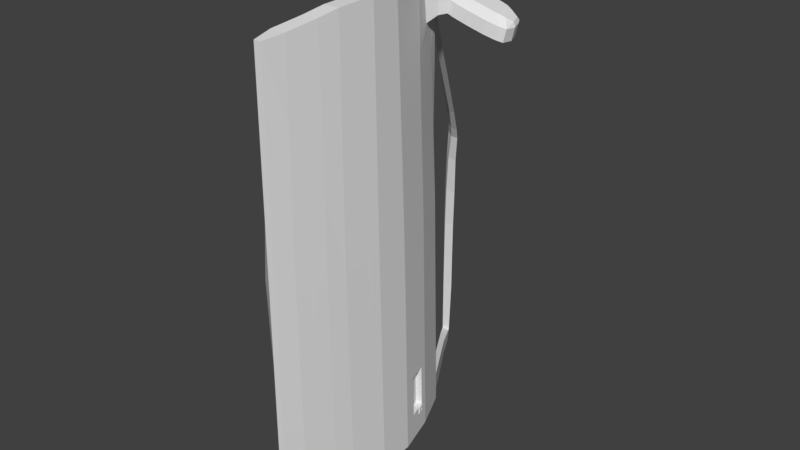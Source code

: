 # Source: ZXR_driver_door.blend  (saved by Blender 2.78.0; exported with 4.5.12 LTS)
import bpy
from mathutils import Matrix  # noqa: F401  (used for matrix-valued properties, if any)

bpy.ops.wm.read_factory_settings(use_empty=True)
scene = bpy.context.scene
scene.name = 'Scene'

# ---- collections
col_collection_1 = bpy.data.collections.new('Collection 1'); scene.collection.children.link(col_collection_1)

# ---- world
world_world = bpy.data.worlds.new('World'); scene.world = world_world
world_world.color = (0.05088, 0.05088, 0.05088)
world_world.use_sun_shadow = False
world_world.sun_shadow_jitter_overblur = 0.0
world_world.cycles.sampling_method = 'MANUAL'

# ---- meshes
me_cube_052 = bpy.data.meshes.new('Cube.052')
me_cube_052.from_pydata([(-1.035, 2.002, -2.003), (-0.3336, 0.8652, -0.4253), (-0.9054, 1.971, -2.035), (-0.9617, 2.028, -2.299), (-0.9913, 2.063, -2.668), (-1.006, 2.072, -3.039), (-1.001, 2.062, -3.406), (-0.9833, 2.011, -4.247), (-0.2767, 0.7108, -0.05021), (-0.2767, 0.8286, -2.035), (-0.2767, 0.8906, -4.036), (-0.1064, -1.236, -2.071), (-0.1064, -1.236, -3.844), (-0.1064, -1.236, -0.1288), (-0.1287, 0.4064, -0.01542), (0.0, 0.0, 0.0), (0.02429, -0.2803, -0.009642), (0.0005724, -0.6071, -0.02765), (-0.06874, -1.05, -0.107), (-0.1143, 0.4707, -2.041), (-0.002063, 0.08724, -2.047), (0.02429, -0.245, -2.053), (0.0005727, -0.6029, -2.059), (-0.06874, -1.066, -2.067), (-0.1143, 0.526, -4.032), (-0.002485, 0.1408, -4.034), (0.02429, -0.2036, -4.006), (0.0005727, -0.5684, -3.976), (-0.06874, -1.049, -3.896), (-0.3336, 0.8776, -2.03), (-0.3336, 0.9396, -4.013), (-0.1064, -1.236, -2.662), (-0.1064, -1.236, -3.253), (-0.1143, 0.4892, -2.704), (-0.1143, 0.5076, -3.368), (-0.002468, 0.1084, -2.709), (-0.002479, 0.1246, -3.372), (0.02429, -0.2312, -2.704), (0.02429, -0.2174, -3.355), (0.0005727, -0.5914, -2.698), (0.0005727, -0.5799, -3.337), (-0.06874, -1.06, -2.677), (-0.06874, -1.055, -3.286), (-0.3336, 0.8983, -2.691), (-0.3336, 0.9189, -3.352), (-0.2767, 0.8493, -2.702), (-0.2767, 0.87, -3.369), (-0.2767, 0.75, -0.7116), (-0.2767, 0.7893, -1.373), (-0.1064, -1.236, -0.7761), (-0.1064, -1.236, -1.423), (-0.1143, 0.4082, -0.6882), (-0.1143, 0.4395, -1.364), (-0.0008225, 0.0302, -0.6822), (-0.001644, 0.06096, -1.365), (0.02429, -0.2685, -0.6906), (0.02429, -0.2568, -1.372), (0.0005724, -0.6057, -0.7046), (0.0005727, -0.6043, -1.382), (-0.06874, -1.055, -0.7603), (-0.06874, -1.061, -1.414), (-0.3336, 0.8693, -0.9603), (-0.3336, 0.8735, -1.495), (-0.9898, 2.046, -3.741), (-0.6252, 1.445, -1.245), (-0.6708, 1.475, -4.13), (-0.786, 1.753, -1.679), (-0.8395, 1.743, -4.189), (-0.5022, 1.208, -4.072), (-0.4794, 1.155, -0.8351), (-0.0258, -0.7915, -0.06396), (-0.02245, -0.7818, -2.062), (-0.02245, -0.751, -3.952), (-0.02245, -0.7613, -3.322), (-0.02245, -0.7715, -2.692), (-0.02245, -0.7783, -1.395), (-0.02245, -0.7748, -0.7276), (-0.8659, 1.906, -1.916), (-0.9114, 1.877, -4.218), (-0.9844, 1.998, -4.368), (-0.2767, 0.8906, -4.175), (-0.1064, -1.236, -3.927), (-0.1143, 0.5264, -4.162), (-0.002661, 0.1438, -4.159), (0.02429, -0.2023, -4.131), (0.0005727, -0.5669, -4.087), (-0.06874, -1.048, -3.98), (-0.3362, 0.944, -4.189), (-0.6633, 1.467, -4.282), (-0.8305, 1.732, -4.324), (-0.497, 1.204, -4.237), (-0.02245, -0.7495, -4.05), (-0.9081, 1.865, -4.347), (-0.3652, 0.8663, -0.2779), (-0.982, 2.013, -2.001), (-1.047, 2.077, -2.299), (-1.086, 2.113, -2.668), (-1.095, 2.121, -3.039), (-1.081, 2.106, -3.406), (-1.007, 2.026, -4.247), (-1.062, 2.085, -3.741), (-0.6682, 1.454, -1.139), (-0.8309, 1.759, -1.594), (-0.5103, 1.159, -0.6977), (-0.9383, 1.954, -1.899), (-0.9311, 1.906, -1.916), (-0.9765, 1.971, -2.035), (-1.049, 2.028, -2.299), (-1.093, 2.063, -2.668), (-1.107, 2.072, -3.039), (-1.102, 2.062, -3.406), (-1.091, 2.046, -3.741), (-1.063, 2.011, -4.247), (-0.4266, 0.8663, -0.2779), (-0.3949, 0.8652, -0.4253), (-0.5584, 0.8129, -1.373), (-0.5959, 0.8286, -2.035), (-0.1678, -1.236, -1.423), (-0.1678, -1.236, -2.071), (-0.1678, -1.236, -3.253), (-0.1678, -1.236, -3.844), (-0.2052, -1.05, -0.107), (-0.1678, -1.236, -0.1288), (-0.3879, -1.066, -2.067), (-0.2922, -1.049, -3.896), (-0.4132, 0.7108, -0.05021), (-0.2652, 0.4064, -0.01542), (-0.1365, 0.0, 0.0), (-0.1122, -0.2803, -0.009642), (-0.1359, -0.6071, -0.02765), (-0.1623, -0.7915, -0.06396), (-0.5836, 0.4707, -2.041), (-0.5151, 0.2299, -2.047), (-0.397, -0.2505, -2.055), (-0.3265, -0.6029, -2.059), (-0.3416, -0.7818, -2.062), (-0.4586, 0.8906, -4.012), (-0.3378, 0.526, -4.032), (-0.2259, 0.1408, -4.034), (-0.1992, -0.2036, -4.006), (-0.2229, -0.5684, -3.976), (-0.2459, -0.751, -3.952), (-0.5157, 0.5076, -3.368), (-0.3682, 0.2744, -3.666), (-0.2905, -0.152, -3.64), (-0.2586, -0.5799, -3.337), (-0.32, -1.055, -3.286), (-0.5461, 0.4395, -1.364), (-0.4772, 0.2036, -1.365), (-0.3595, -0.258, -1.376), (-0.289, -0.6043, -1.382), (-0.3504, -1.061, -1.414), (-0.3949, 0.8735, -1.495), (-0.3949, 0.8776, -2.03), (-0.3949, 0.9189, -3.352), (-0.3949, 0.9396, -4.013), (-0.528, 0.87, -3.369), (-0.1678, -1.236, -2.662), (-0.5652, 0.4892, -2.704), (-0.4971, 0.2511, -2.709), (-0.3786, -0.2377, -2.701), (-0.3081, -0.5914, -2.698), (-0.3695, -1.06, -2.677), (-0.3949, 0.8983, -2.691), (-0.5775, 0.8493, -2.702), (-0.2737, -0.7613, -3.322), (-0.3232, -0.7715, -2.692), (-0.5001, 0.7654, -0.7116), (-0.1678, -1.236, -0.7761), (-0.4879, 0.4082, -0.6882), (-0.3418, 0.1632, -0.464), (-0.2546, -0.2246, -0.4768), (-0.2307, -0.6057, -0.7046), (-0.2922, -1.055, -0.7603), (-0.3949, 0.8693, -0.9603), (-0.3041, -0.7783, -1.395), (-0.2459, -0.7748, -0.7276), (-1.118, 2.079, -3.741), (-0.5636, 1.208, -4.072), (-0.5408, 1.155, -0.8351), (-0.6866, 1.445, -1.245), (-0.9009, 1.743, -4.189), (-0.7322, 1.475, -4.13), (-0.7296, 1.454, -1.139), (-0.8412, 1.753, -1.679), (-0.9846, 1.877, -4.218), (-0.8923, 1.759, -1.594), (-0.5717, 1.159, -0.6977), (-0.9997, 1.954, -1.899), (-1.046, 1.998, -4.368), (-0.3381, 0.8906, -4.175), (-0.1678, -1.236, -3.927), (-0.1757, 0.5264, -4.162), (-0.06405, 0.1438, -4.159), (-0.0371, -0.2023, -4.131), (-0.06082, -0.5669, -4.087), (-0.1301, -1.048, -3.98), (-0.3976, 0.944, -4.189), (-0.7247, 1.467, -4.282), (-0.8919, 1.732, -4.324), (-0.5584, 1.204, -4.237), (-0.08384, -0.7495, -4.05), (-0.9694, 1.865, -4.347), (-1.097, 2.065, -2.299), (-1.134, 2.101, -2.668), (-1.145, 2.109, -3.039), (-1.136, 2.099, -3.406), (-1.068, 2.026, -4.247), (-0.7859, 0.2062, -2.047), (-0.6942, -0.1024, -2.053), (-0.748, 0.1809, -1.365), (-0.6568, -0.1141, -1.372), (-0.7679, 0.2268, -2.709), (-0.7184, 0.2429, -3.37), (-0.6758, -0.08856, -2.704), (-0.6264, -0.07477, -3.355), (-0.5441, 0.1515, -0.7384), (-0.4536, -0.1259, -0.7462), (-0.5568, 0.4035, -1.872), (-0.5228, 0.2839, -1.875), (-0.5382, 0.388, -1.536), (-0.504, 0.2709, -1.536), (-0.5186, 0.4145, -1.874), (-0.4846, 0.2949, -1.877), (-0.5, 0.399, -1.538), (-0.4658, 0.2819, -1.538), (-0.5246, 0.2042, -1.414), (-0.5509, 0.2224, -1.998), (-0.7384, 0.2059, -1.998), (-0.7122, 0.1885, -1.414), (-0.5424, 0.2165, -1.777), (-0.6447, 0.2142, -1.998), (-0.73, 0.2003, -1.778), (-0.6184, 0.1963, -1.414), (-0.6362, 0.2084, -1.777), (-0.5499, 0.2217, -1.975), (-0.5743, 0.2203, -1.998), (-0.7374, 0.2053, -1.976), (-0.6888, 0.1904, -1.414), (-0.5338, 0.2105, -1.609), (-0.715, 0.208, -1.998), (-0.7213, 0.1945, -1.61), (-0.5481, 0.2022, -1.414), (-0.7065, 0.2023, -1.777), (-0.5659, 0.2145, -1.777), (-0.6276, 0.2025, -1.61), (-0.6436, 0.2135, -1.975), (-0.5733, 0.2196, -1.975), (-0.5572, 0.2085, -1.61), (-0.6979, 0.1965, -1.61), (-0.714, 0.2073, -1.976), (-0.5659, 0.1487, -1.777), (-0.6362, 0.1426, -1.777), (-0.6436, 0.1476, -1.975), (-0.7065, 0.1365, -1.777), (-0.5733, 0.1538, -1.975), (-0.714, 0.1415, -1.976), (-0.638, 0.1924, -1.46), (-0.6735, 0.1868, -1.46), (-0.643, 0.1953, -1.563), (-0.6785, 0.1896, -1.563), (-0.2767, 0.7175, -0.1632), (-0.1919, 0.5472, -0.1542), (-0.2767, 0.7359, -0.473), (-0.2065, 0.5953, -0.4538), (-0.07837, 0.8847, -0.277), (-0.07837, 0.7285, -0.277), (-0.1063, 0.8847, -0.3876), (-0.1063, 0.7285, -0.3876), (-0.01625, 0.9945, -0.2927), (-0.01625, 0.7176, -0.2927), (-0.04414, 0.9945, -0.4032), (-0.04414, 0.7176, -0.4032), (0.3387, 0.9964, -0.3804), (0.3821, 0.7176, -0.3931), (0.3108, 0.9964, -0.491), (0.3543, 0.7176, -0.5037), (0.4279, 0.9171, -0.4029), (0.4578, 0.8275, -0.4116), (0.4, 0.9171, -0.5135), (0.4299, 0.8275, -0.5222), (-0.01329, 0.9636, -0.4064), (-0.01329, 0.7498, -0.4064), (0.2873, 0.9654, -0.4842), (0.3275, 0.7498, -0.496), (0.3633, 0.9059, -0.5057), (0.3909, 0.8353, -0.5138), (-0.02152, 0.9082, -0.2508), (-0.02152, 0.7902, -0.2508), (0.06573, 0.948, -0.2414), (0.06573, 0.7641, -0.2414), (0.2991, 0.9499, -0.2984), (0.3425, 0.7641, -0.3112), (0.4107, 0.9218, -0.3612), (0.4406, 0.8288, -0.37), (-0.1889, 0.7995, -0.4087), (-0.1608, 0.681, -0.401), (-0.1777, 0.7922, -0.2408), (-0.1439, 0.6617, -0.2372), (-0.2131, 0.8516, -0.2866), (-0.1607, 0.7298, -0.2282), (-0.2116, 0.8512, -0.3897), (0.4139, 0.739, -0.5188), (0.4418, 0.739, -0.4082), (0.3983, 0.9684, -0.3954), (0.3704, 0.9684, -0.506), (0.3783, 0.7667, -0.5104), (0.3381, 0.9459, -0.4986), (0.4016, 0.7818, -0.3373), (0.3582, 0.9318, -0.3245), (0.03522, 1.024, -0.4215), (0.08221, 0.7087, -0.4351), (0.07623, 1.025, -0.3142), (0.1225, 0.7084, -0.3277), (0.048, 0.986, -0.4213), (0.08818, 0.7468, -0.4331), (0.1047, 0.9664, -0.2494), (0.1482, 0.7667, -0.2622), (0.2002, 1.017, -0.4631), (0.2281, 1.017, -0.3525), (0.1933, 0.9807, -0.4595), (0.2441, 0.9608, -0.2846), (0.2462, 0.7069, -0.4765), (0.2741, 0.7069, -0.3659), (0.2363, 0.7436, -0.472), (0.2885, 0.7629, -0.2976), (-0.003015, 0.9595, -0.4012), (-0.003015, 0.7545, -0.4012), (0.2853, 0.9612, -0.4758), (0.3238, 0.7545, -0.4871), (0.1951, 0.9759, -0.4521), (0.0943, 0.7517, -0.4268), (0.3581, 0.9042, -0.4965), (0.3846, 0.8365, -0.5042), (0.3725, 0.7707, -0.5009), (0.334, 0.9426, -0.4896), (0.05576, 0.981, -0.4155), (0.2363, 0.7486, -0.4641), (-0.09185, 0.4453, -3.899), (-0.04049, 0.2684, -3.9), (-0.09185, 0.4343, -3.502), (-0.04048, 0.2584, -3.504), (-0.1436, 0.4302, -3.9), (-0.0922, 0.2534, -3.9), (-0.1436, 0.4192, -3.503), (-0.0922, 0.2434, -3.504), (-0.09148, 0.4457, -3.966), (-0.0406, 0.2704, -3.967), (-0.07217, 0.3775, -3.899), (-0.07199, 0.3785, -3.966), (-0.08211, 0.4432, -3.904), (-0.0818, 0.4436, -3.961), (-0.06506, 0.3845, -3.904), (-0.0649, 0.3854, -3.962), (-0.07749, 0.4276, -3.919), (-0.07735, 0.4277, -3.946), (-0.0696, 0.4004, -3.919), (-0.06952, 0.4008, -3.946), (-0.07889, 0.4327, -3.933), (-0.07356, 0.4139, -3.914), (-0.07341, 0.4143, -3.951), (-0.06809, 0.3955, -3.933), (-0.08074, 0.4301, -3.933), (-0.07936, 0.4256, -3.945), (-0.07597, 0.4132, -3.916), (-0.07241, 0.4011, -3.921), (-0.07584, 0.4136, -3.949), (-0.07235, 0.4014, -3.945), (-0.07106, 0.3967, -3.933), (-0.07949, 0.4255, -3.921), (-0.0759, 0.4134, -3.933), (-0.6468, 0.1975, -1.584), (-0.6825, 0.1933, -1.583), (-0.6524, 0.1998, -1.687), (-0.6881, 0.1954, -1.687), (-0.6514, 0.22, -1.673), (-0.6461, 0.2165, -1.6), (-0.6818, 0.2122, -1.599), (-0.6871, 0.2156, -1.673), (-0.5515, 0.1978, -1.46), (-0.6229, 0.1935, -1.46), (-0.5604, 0.2, -1.563), (-0.6318, 0.1957, -1.563), (-0.5611, 0.2202, -1.549), (-0.5539, 0.2168, -1.476), (-0.6252, 0.2125, -1.475), (-0.6325, 0.2159, -1.549), (-0.638, 0.1921, -1.46), (-0.6736, 0.1878, -1.46), (-0.6436, 0.1943, -1.563), (-0.6793, 0.19, -1.563), (-0.6425, 0.2145, -1.549), (-0.6373, 0.2111, -1.476), (-0.673, 0.2068, -1.475), (-0.6782, 0.2102, -1.549)], [], [(103, 93, 1, 69), (95, 94, 2, 3), (96, 95, 3, 4), (97, 96, 4, 5), (98, 97, 5, 6), (100, 98, 6, 63), (59, 18, 13, 49), (41, 23, 11, 31), (86, 28, 12, 81), (80, 10, 24, 82), (82, 24, 25, 83), (83, 25, 26, 84), (84, 26, 27, 85), (91, 72, 28, 86), (33, 19, 20, 35), (35, 20, 21, 37), (37, 21, 22, 39), (74, 71, 23, 41), (14, 51, 264, 262), (51, 14, 15, 53), (53, 15, 16, 55), (55, 16, 17, 57), (76, 70, 18, 59), (45, 43, 29, 9), (80, 87, 30, 10), (45, 9, 19, 33), (10, 46, 34, 24), (46, 45, 33, 34), (10, 30, 44, 46), (46, 44, 43, 45), (72, 73, 42, 28), (73, 74, 41, 42), (26, 38, 40, 27), (38, 37, 39, 40), (25, 36, 38, 26), (36, 35, 37, 38), (24, 34, 340, 338, 346), (34, 33, 35, 36), (28, 42, 32, 12), (42, 41, 31, 32), (9, 29, 62, 48), (48, 62, 61, 47), (71, 75, 60, 23), (75, 76, 59, 60), (21, 56, 58, 22), (56, 55, 57, 58), (20, 54, 56, 21), (54, 53, 55, 56), (19, 52, 54, 20), (52, 51, 53, 54), (9, 48, 52, 19), (48, 47, 51, 52), (23, 60, 50, 11), (60, 59, 49, 50), (99, 100, 63, 7), (90, 68, 30, 87), (89, 67, 65, 88), (102, 101, 64, 66), (104, 102, 66, 77), (92, 78, 67, 89), (88, 65, 68, 90), (101, 103, 69, 64), (58, 57, 76, 75), (22, 58, 75, 71), (40, 39, 74, 73), (27, 40, 73, 72), (57, 17, 70, 76), (39, 22, 71, 74), (85, 27, 72, 91), (79, 7, 78, 92), (94, 104, 77, 2), (301, 267, 295), (7, 79, 99), (187, 179, 114, 113), (204, 108, 107, 203), (205, 109, 108, 204), (206, 110, 109, 205), (177, 111, 110, 206), (173, 168, 122, 121), (162, 157, 118, 123), (196, 191, 120, 124), (190, 192, 137, 136), (192, 193, 138, 137), (193, 194, 139, 138), (194, 195, 140, 139), (201, 196, 124, 141), (158, 159, 132, 131), (159, 143, 213, 212), (160, 161, 134, 133), (166, 162, 123, 135), (167, 169, 126, 125), (169, 170, 127, 126), (170, 171, 128, 127), (171, 172, 129, 128), (176, 173, 121, 130), (167, 125, 114, 174), (164, 116, 153, 163), (136, 155, 197), (164, 158, 131, 116), (136, 137, 142, 156), (156, 142, 158, 164), (136, 156, 154, 155), (156, 164, 163, 154), (141, 124, 146, 165), (165, 146, 162, 166), (139, 140, 145, 144), (144, 145, 161, 160), (138, 139, 144, 143), (149, 171, 217, 211), (137, 138, 143, 142), (142, 143, 159, 158), (124, 120, 119, 146), (146, 119, 157, 162), (116, 115, 152, 153), (115, 167, 174, 152), (135, 123, 151, 175), (175, 151, 173, 176), (133, 134, 150, 149), (149, 150, 172, 171), (133, 149, 211, 209), (132, 159, 212, 208), (132, 148, 221, 219), (147, 148, 170, 169), (116, 131, 147, 115), (115, 147, 169, 167), (123, 118, 117, 151), (151, 117, 168, 173), (207, 112, 111, 177), (200, 197, 155, 178), (199, 198, 182, 181), (186, 184, 180, 183), (188, 105, 184, 186), (202, 199, 181, 185), (198, 200, 178, 182), (183, 180, 179, 187), (150, 175, 176, 172), (134, 135, 175, 150), (145, 165, 166, 161), (140, 141, 165, 145), (172, 176, 130, 129), (161, 166, 135, 134), (195, 201, 141, 140), (189, 202, 185, 112), (114, 125, 113), (112, 207, 189), (66, 184, 105, 77), (49, 168, 117, 50), (83, 193, 192, 82), (7, 112, 185, 78), (6, 110, 111, 63), (82, 192, 190, 80), (77, 105, 106, 2), (81, 191, 196, 86), (2, 106, 107, 3), (68, 178, 155, 30), (3, 107, 108, 4), (69, 179, 180, 64), (4, 108, 109, 5), (12, 120, 191, 81), (67, 181, 182, 65), (43, 163, 153, 29), (5, 109, 110, 6), (44, 154, 163, 43), (63, 111, 112, 7), (64, 180, 184, 66), (78, 185, 181, 67), (50, 117, 118, 11), (65, 182, 178, 68), (101, 183, 187, 103), (32, 119, 120, 12), (1, 114, 179, 69), (61, 174, 114, 1), (104, 188, 186, 102), (18, 121, 122, 13), (62, 152, 174, 61), (102, 186, 183, 101), (17, 129, 130, 70), (99, 207, 177, 100), (100, 177, 206, 98), (29, 153, 152, 62), (8, 125, 126, 14), (98, 206, 205, 97), (14, 126, 127, 15), (97, 205, 204, 96), (30, 155, 154, 44), (15, 127, 128, 16), (92, 202, 189, 79), (96, 204, 203, 95), (16, 128, 129, 17), (91, 201, 195, 85), (70, 130, 121, 18), (90, 200, 198, 88), (103, 187, 113, 93), (11, 118, 157, 31), (89, 199, 202, 92), (93, 113, 125, 8), (31, 157, 119, 32), (88, 198, 199, 89), (79, 189, 207, 99), (87, 197, 200, 90), (80, 190, 197, 87), (86, 196, 201, 91), (85, 195, 194, 84), (13, 122, 168, 49), (84, 194, 193, 83), (212, 214, 209, 208), (213, 215, 214, 212), (208, 209, 211, 210), (210, 211, 217, 216), (171, 170, 216, 217), (160, 133, 209, 214), (170, 148, 210, 216), (208, 210, 229, 241, 232, 237, 228), (144, 160, 214, 215), (143, 144, 215, 213), (203, 107, 106, 0), (0, 106, 105, 188), (94, 0, 188, 104), (95, 203, 0, 94), (221, 220, 224, 225), (148, 147, 220, 221), (131, 132, 219, 218), (147, 131, 218, 220), (222, 223, 225, 224), (220, 218, 222, 224), (219, 221, 225, 223), (218, 219, 223, 222), (190, 136, 197), (250, 240, 228, 237), (132, 208, 228, 240, 231, 236, 227), (148, 132, 227, 235, 230, 239, 226), (210, 148, 226, 242, 233, 238, 229), (249, 243, 232, 241), (248, 244, 234, 245), (247, 236, 231, 246), (244, 247, 255, 251), (230, 235, 247, 244), (235, 227, 236, 247), (242, 248, 245, 233), (226, 239, 248, 242), (239, 230, 244, 248), (238, 249, 241, 229), (233, 245, 249, 238), (245, 234, 243, 249), (243, 250, 237, 232), (246, 250, 256, 253), (246, 231, 240, 250), (251, 255, 253, 252), (252, 253, 256, 254), (247, 246, 253, 255), (234, 244, 251, 252), (243, 234, 252, 254), (250, 243, 254, 256), (257, 258, 260, 259), (296, 295, 267, 268), (8, 14, 262, 261), (51, 47, 263, 264), (268, 267, 271, 272), (8, 261, 93), (298, 296, 268, 266), (1, 263, 47, 61), (299, 297, 265), (305, 279, 285, 307), (300, 261, 262, 298), (300, 266, 265, 297), (267, 265, 269, 271), (266, 268, 272, 270), (312, 269, 289, 316), (303, 302, 280, 278), (318, 319, 273, 275), (323, 322, 276, 274), (278, 277, 293, 294), (279, 277, 278, 280), (266, 270, 290, 288), (272, 271, 281, 282), (305, 304, 277, 279), (286, 306, 334, 333), (285, 286, 333, 332), (318, 275, 283, 320), (279, 280, 286, 285), (311, 272, 282, 315), (302, 276, 284, 306), (287, 288, 290, 289), (321, 325, 292, 291), (309, 308, 294, 293), (303, 278, 294, 308), (269, 265, 287, 289), (323, 274, 292, 325), (304, 273, 291, 309), (265, 266, 288, 287), (299, 265, 267, 301), (93, 299, 301, 1), (261, 300, 297), (266, 300, 298), (93, 261, 297, 299), (262, 264, 296, 298), (264, 263, 295, 296), (1, 301, 295, 263), (277, 304, 309, 293), (274, 303, 308, 292), (291, 292, 308, 309), (280, 302, 306, 286), (283, 307, 335, 328), (275, 273, 304, 305), (274, 276, 302, 303), (275, 305, 307, 283), (270, 313, 317, 290), (289, 290, 317, 316), (322, 311, 315, 324), (271, 310, 314, 281), (282, 281, 326, 327), (270, 272, 311, 313), (271, 269, 312, 310), (319, 312, 316, 321), (273, 319, 321, 291), (276, 322, 324, 284), (313, 323, 325, 317), (316, 317, 325, 321), (310, 318, 320, 314), (315, 282, 327, 331), (313, 311, 322, 323), (310, 312, 319, 318), (337, 330, 328, 329), (334, 335, 332, 333), (329, 328, 335, 334), (327, 326, 336, 331), (331, 336, 330, 337), (281, 314, 336, 326), (320, 283, 328, 330), (314, 320, 330, 336), (307, 285, 332, 335), (284, 324, 337, 329), (324, 315, 331, 337), (306, 284, 329, 334), (341, 339, 343, 345), (349, 346, 351, 353), (36, 25, 347, 339, 341), (34, 36, 341, 340), (342, 344, 345, 343), (339, 348, 338, 342, 343), (340, 341, 345, 344), (338, 340, 344, 342), (25, 24, 346, 349, 347), (347, 349, 348, 339), (353, 351, 355, 360, 357), (346, 338, 350, 351), (348, 349, 353, 352), (338, 348, 352, 350), (358, 354, 369, 362), (351, 350, 354, 358, 355), (352, 353, 357, 361, 356), (350, 352, 356, 359, 354), (360, 355, 363, 366), (359, 356, 365, 364), (356, 361, 368, 365), (370, 362, 369, 364), (368, 370, 364, 365), (367, 366, 370, 368), (366, 363, 362, 370), (357, 360, 366, 367), (361, 357, 367, 368), (355, 358, 362, 363), (354, 359, 364, 369), (376, 375, 378, 377), (373, 374, 378, 375), (371, 373, 375, 376), (374, 372, 377, 378), (372, 371, 376, 377), (384, 383, 386, 385), (381, 382, 386, 383), (379, 381, 383, 384), (382, 380, 385, 386), (380, 379, 384, 385), (392, 391, 394, 393), (389, 390, 394, 391), (387, 389, 391, 392), (390, 388, 393, 394), (388, 387, 392, 393)])
_uv = me_cube_052.uv_layers.new(name='UVMap')
_uv.uv.foreach_set('vector', [0.08717, 0.4232, 0.02959, 0.4122, 0.04338, 0.4029, 0.09985, 0.4143, 0.2991, 0.4544, 0.2638, 0.4562, 0.2641, 0.4459, 0.296, 0.4435, 0.3419, 0.4515, 0.2991, 0.4544, 0.296, 0.4435, 0.3397, 0.4393, 0.3851, 0.4465, 0.3419, 0.4515, 0.3397, 0.4393, 0.3837, 0.4345, 0.4277, 0.4399, 0.3851, 0.4465, 0.3837, 0.4345, 0.4268, 0.4294, 0.4661, 0.434, 0.4277, 0.4399, 0.4268, 0.4294, 0.4653, 0.4246, 0.1189, 0.03419, 0.04348, 0.03477, 0.046, 0.01289, 0.1207, 0.0129, 0.3398, 0.03353, 0.2697, 0.03296, 0.2701, 0.01289, 0.3381, 0.0129, 0.4886, 0.03466, 0.479, 0.03456, 0.4731, 0.01289, 0.4825, 0.01289, 0.5121, 0.2645, 0.4962, 0.2646, 0.4948, 0.2188, 0.5101, 0.2185, 0.5101, 0.2185, 0.4948, 0.2188, 0.4942, 0.1704, 0.5088, 0.1708, 0.5088, 0.1708, 0.4942, 0.1704, 0.4915, 0.1311, 0.5057, 0.1313, 0.5057, 0.1313, 0.4915, 0.1311, 0.4882, 0.0897, 0.5007, 0.08987, 0.4966, 0.06899, 0.4854, 0.06883, 0.479, 0.03456, 0.4886, 0.03466, 0.3438, 0.2152, 0.267, 0.2131, 0.2677, 0.1668, 0.3443, 0.1688, 0.3443, 0.1688, 0.2677, 0.1668, 0.2682, 0.1283, 0.3434, 0.1295, 0.3434, 0.1295, 0.2682, 0.1283, 0.2688, 0.08691, 0.3424, 0.08797, 0.3416, 0.0671, 0.2691, 0.06612, 0.2697, 0.03296, 0.3398, 0.03353, 0.03276, 0.2062, 0.1105, 0.206, 0.0833, 0.23, 0.04871, 0.2241, 0.1105, 0.206, 0.03276, 0.2062, 0.03108, 0.1569, 0.1099, 0.1604, 0.1099, 0.1604, 0.03108, 0.1569, 0.03221, 0.1244, 0.1109, 0.1258, 0.1109, 0.1258, 0.03221, 0.1244, 0.03431, 0.08657, 0.1125, 0.08674, 0.1151, 0.06703, 0.03851, 0.06506, 0.04348, 0.03477, 0.1189, 0.03419, 0.3435, 0.2609, 0.3422, 0.2695, 0.2656, 0.2673, 0.2662, 0.2586, 0.5121, 0.2645, 0.5138, 0.2736, 0.4936, 0.2732, 0.4962, 0.2646, 0.3435, 0.2609, 0.2662, 0.2586, 0.267, 0.2131, 0.3438, 0.2152, 0.4962, 0.2646, 0.4204, 0.2632, 0.4207, 0.2179, 0.4948, 0.2188, 0.4204, 0.2632, 0.3435, 0.2609, 0.3438, 0.2152, 0.4207, 0.2179, 0.4962, 0.2646, 0.4936, 0.2732, 0.4184, 0.2718, 0.4204, 0.2632, 0.4204, 0.2632, 0.4184, 0.2718, 0.3422, 0.2695, 0.3435, 0.2609, 0.4854, 0.06883, 0.4139, 0.06794, 0.4096, 0.03404, 0.479, 0.03456, 0.4139, 0.06794, 0.3416, 0.0671, 0.3398, 0.03353, 0.4096, 0.03404, 0.4915, 0.1311, 0.4184, 0.1301, 0.4158, 0.08878, 0.4882, 0.0897, 0.4184, 0.1301, 0.3434, 0.1295, 0.3424, 0.08797, 0.4158, 0.08878, 0.4942, 0.1704, 0.4214, 0.1689, 0.4184, 0.1301, 0.4915, 0.1311, 0.4214, 0.1689, 0.3443, 0.1688, 0.3434, 0.1295, 0.4184, 0.1301, 0.4948, 0.2188, 0.4207, 0.2179, 0.4355, 0.2093, 0.4774, 0.2096, 0.4868, 0.2096, 0.4207, 0.2179, 0.3438, 0.2152, 0.3443, 0.1688, 0.4214, 0.1689, 0.479, 0.03456, 0.4096, 0.03404, 0.4058, 0.0129, 0.4731, 0.01289, 0.4096, 0.03404, 0.3398, 0.03353, 0.3381, 0.0129, 0.4058, 0.0129, 0.2662, 0.2586, 0.2656, 0.2673, 0.2037, 0.2662, 0.1896, 0.2543, 0.1896, 0.2543, 0.2037, 0.2662, 0.1417, 0.2653, 0.113, 0.2498, 0.2691, 0.06612, 0.1922, 0.06661, 0.1943, 0.03359, 0.2697, 0.03296, 0.1922, 0.06661, 0.1151, 0.06703, 0.1189, 0.03419, 0.1943, 0.03359, 0.2682, 0.1283, 0.1896, 0.1271, 0.1907, 0.08687, 0.2688, 0.08691, 0.1896, 0.1271, 0.1109, 0.1258, 0.1125, 0.08674, 0.1907, 0.08687, 0.2677, 0.1668, 0.1888, 0.1639, 0.1896, 0.1271, 0.2682, 0.1283, 0.1888, 0.1639, 0.1099, 0.1604, 0.1109, 0.1258, 0.1896, 0.1271, 0.267, 0.2131, 0.1887, 0.2096, 0.1888, 0.1639, 0.2677, 0.1668, 0.1887, 0.2096, 0.1105, 0.206, 0.1099, 0.1604, 0.1888, 0.1639, 0.2662, 0.2586, 0.1896, 0.2543, 0.1887, 0.2096, 0.267, 0.2131, 0.1896, 0.2543, 0.113, 0.2498, 0.1105, 0.206, 0.1887, 0.2096, 0.2697, 0.03296, 0.1943, 0.03359, 0.1955, 0.0129, 0.2701, 0.01289, 0.1943, 0.03359, 0.1189, 0.03419, 0.1207, 0.0129, 0.1955, 0.0129, 0.5232, 0.4204, 0.4661, 0.434, 0.4653, 0.4246, 0.5229, 0.4172, 0.5196, 0.3087, 0.5007, 0.3094, 0.4936, 0.2732, 0.5138, 0.2736, 0.5304, 0.3803, 0.5148, 0.3824, 0.5077, 0.3457, 0.5251, 0.3443, 0.2091, 0.4453, 0.1471, 0.4342, 0.1562, 0.4255, 0.2165, 0.4375, 0.2503, 0.4531, 0.2091, 0.4453, 0.2165, 0.4375, 0.2486, 0.4434, 0.5336, 0.3979, 0.5189, 0.3999, 0.5148, 0.3824, 0.5304, 0.3803, 0.5251, 0.3443, 0.5077, 0.3457, 0.5007, 0.3094, 0.5196, 0.3087, 0.1471, 0.4342, 0.08717, 0.4232, 0.09985, 0.4143, 0.1562, 0.4255, 0.1907, 0.08687, 0.1125, 0.08674, 0.1151, 0.06703, 0.1922, 0.06661, 0.2688, 0.08691, 0.1907, 0.08687, 0.1922, 0.06661, 0.2691, 0.06612, 0.4158, 0.08878, 0.3424, 0.08797, 0.3416, 0.0671, 0.4139, 0.06794, 0.4882, 0.0897, 0.4158, 0.08878, 0.4139, 0.06794, 0.4854, 0.06883, 0.1125, 0.08674, 0.03431, 0.08657, 0.03851, 0.06506, 0.1151, 0.06703, 0.3424, 0.08797, 0.2688, 0.08691, 0.2691, 0.06612, 0.3416, 0.0671, 0.5007, 0.08987, 0.4882, 0.0897, 0.4854, 0.06883, 0.4966, 0.06899, 0.5368, 0.4154, 0.5229, 0.4172, 0.5189, 0.3999, 0.5336, 0.3979, 0.2638, 0.4562, 0.2503, 0.4531, 0.2486, 0.4434, 0.2641, 0.4459, 0.5571, 0.04258, 0.5685, 0.0374, 0.5603, 0.04867, 0.5229, 0.4172, 0.5368, 0.4154, 0.5232, 0.4204, 0.1381, 0.7756, 0.1519, 0.7827, 0.097, 0.8018, 0.08072, 0.7949, 0.3749, 0.7289, 0.3733, 0.7346, 0.3346, 0.7299, 0.3363, 0.7238, 0.4136, 0.7379, 0.4121, 0.7435, 0.3733, 0.7346, 0.3749, 0.7289, 0.4514, 0.7497, 0.45, 0.755, 0.4121, 0.7435, 0.4136, 0.7379, 0.4851, 0.7622, 0.4838, 0.7666, 0.45, 0.755, 0.4514, 0.7497, 0.1305, 0.6687, 0.1308, 0.6921, 0.06189, 0.6879, 0.06027, 0.6676, 0.3327, 0.6735, 0.331, 0.702, 0.2681, 0.701, 0.2688, 0.6718, 0.4774, 0.6806, 0.4657, 0.699, 0.4566, 0.7002, 0.4592, 0.6769, 0.5043, 0.4705, 0.5077, 0.5129, 0.4859, 0.5083, 0.483, 0.4671, 0.5077, 0.5129, 0.5086, 0.5554, 0.4868, 0.552, 0.4859, 0.5083, 0.5086, 0.5554, 0.5036, 0.5923, 0.4814, 0.5897, 0.4868, 0.552, 0.5036, 0.5923, 0.4948, 0.6306, 0.474, 0.6289, 0.4814, 0.5897, 0.489, 0.6496, 0.4774, 0.6806, 0.4592, 0.6769, 0.4692, 0.6479, 0.341, 0.5043, 0.341, 0.5311, 0.2691, 0.5318, 0.2696, 0.5032, 0.8065, 0.4578, 0.9134, 0.485, 0.8632, 0.4976, 0.8012, 0.4917, 0.3388, 0.5848, 0.3374, 0.6234, 0.2691, 0.6224, 0.2695, 0.5842, 0.3359, 0.6426, 0.3327, 0.6735, 0.2688, 0.6718, 0.2689, 0.6414, 0.131, 0.469, 0.1276, 0.5072, 0.05193, 0.5099, 0.05934, 0.474, 0.1276, 0.5072, 0.1011, 0.5355, 0.04746, 0.5552, 0.05193, 0.5099, 0.1011, 0.5355, 0.1006, 0.5784, 0.04825, 0.5851, 0.04746, 0.5552, 0.1006, 0.5784, 0.1244, 0.6201, 0.05118, 0.6199, 0.04825, 0.5851, 0.1268, 0.6383, 0.1305, 0.6687, 0.06027, 0.6676, 0.0553, 0.6397, 0.1224, 0.8272, 0.05031, 0.8034, 0.097, 0.8018, 0.1536, 0.8206, 0.3303, 0.8951, 0.2592, 0.8773, 0.2653, 0.8555, 0.3348, 0.8748, 0.4734, 0.919, 0.4757, 0.9104, 0.4946, 0.915, 0.342, 0.4658, 0.341, 0.5043, 0.2696, 0.5032, 0.2705, 0.4658, 0.483, 0.4671, 0.4859, 0.5083, 0.4121, 0.5049, 0.4136, 0.4662, 0.4136, 0.4662, 0.4121, 0.5049, 0.341, 0.5043, 0.342, 0.4658, 0.4734, 0.919, 0.4027, 0.9088, 0.405, 0.8932, 0.4757, 0.9104, 0.4027, 0.9088, 0.3303, 0.8951, 0.3348, 0.8748, 0.405, 0.8932, 0.4692, 0.6479, 0.4592, 0.6769, 0.3975, 0.6762, 0.4031, 0.6443, 0.4031, 0.6443, 0.3975, 0.6762, 0.3327, 0.6735, 0.3359, 0.6426, 0.4814, 0.5897, 0.474, 0.6289, 0.4059, 0.6252, 0.4408, 0.5808, 0.4408, 0.5808, 0.4059, 0.6252, 0.3374, 0.6234, 0.3388, 0.5848, 0.4868, 0.552, 0.4814, 0.5897, 0.4408, 0.5808, 0.4449, 0.5338, 0.6311, 0.565, 0.5268, 0.5328, 0.5676, 0.5217, 0.6401, 0.5263, 0.4859, 0.5083, 0.4868, 0.552, 0.4449, 0.5338, 0.4121, 0.5049, 0.4121, 0.5049, 0.4449, 0.5338, 0.341, 0.5311, 0.341, 0.5043, 0.4592, 0.6769, 0.4566, 0.7002, 0.3942, 0.7014, 0.3975, 0.6762, 0.3975, 0.6762, 0.3942, 0.7014, 0.331, 0.702, 0.3327, 0.6735, 0.2592, 0.8773, 0.1912, 0.8524, 0.2096, 0.8383, 0.2653, 0.8555, 0.1912, 0.8524, 0.1224, 0.8272, 0.1536, 0.8206, 0.2096, 0.8383, 0.2689, 0.6414, 0.2688, 0.6718, 0.2002, 0.67, 0.1983, 0.6396, 0.1983, 0.6396, 0.2002, 0.67, 0.1305, 0.6687, 0.1268, 0.6383, 0.2695, 0.5842, 0.2691, 0.6224, 0.1972, 0.621, 0.198, 0.5834, 0.198, 0.5834, 0.1972, 0.621, 0.1244, 0.6201, 0.1006, 0.5784, 0.7193, 0.5721, 0.6311, 0.565, 0.6401, 0.5263, 0.7212, 0.5295, 0.7212, 0.4566, 0.8065, 0.4578, 0.8012, 0.4917, 0.7226, 0.4902, 0.2691, 0.5318, 0.1996, 0.5332, 0.2191, 0.5265, 0.251, 0.5261, 0.201, 0.5051, 0.1996, 0.5332, 0.1011, 0.5355, 0.1276, 0.5072, 0.2705, 0.4658, 0.2696, 0.5032, 0.201, 0.5051, 0.2024, 0.4658, 0.2024, 0.4658, 0.201, 0.5051, 0.1276, 0.5072, 0.131, 0.469, 0.2688, 0.6718, 0.2681, 0.701, 0.1995, 0.6969, 0.2002, 0.67, 0.2002, 0.67, 0.1995, 0.6969, 0.1308, 0.6921, 0.1305, 0.6687, 0.5322, 0.7846, 0.5316, 0.7861, 0.4838, 0.7666, 0.4851, 0.7622, 0.5083, 0.8836, 0.4946, 0.915, 0.4757, 0.9104, 0.4908, 0.8784, 0.5334, 0.8192, 0.5214, 0.8515, 0.5055, 0.8464, 0.5196, 0.8149, 0.254, 0.7368, 0.2619, 0.744, 0.2056, 0.7636, 0.1955, 0.7564, 0.2925, 0.7258, 0.2916, 0.7348, 0.2619, 0.744, 0.254, 0.7368, 0.5382, 0.8037, 0.5334, 0.8192, 0.5196, 0.8149, 0.5259, 0.7998, 0.5214, 0.8515, 0.5083, 0.8836, 0.4908, 0.8784, 0.5055, 0.8464, 0.1955, 0.7564, 0.2056, 0.7636, 0.1519, 0.7827, 0.1381, 0.7756, 0.1972, 0.621, 0.1983, 0.6396, 0.1268, 0.6383, 0.1244, 0.6201, 0.2691, 0.6224, 0.2689, 0.6414, 0.1983, 0.6396, 0.1972, 0.621, 0.4059, 0.6252, 0.4031, 0.6443, 0.3359, 0.6426, 0.3374, 0.6234, 0.474, 0.6289, 0.4692, 0.6479, 0.4031, 0.6443, 0.4059, 0.6252, 0.1244, 0.6201, 0.1268, 0.6383, 0.0553, 0.6397, 0.05118, 0.6199, 0.3374, 0.6234, 0.3359, 0.6426, 0.2689, 0.6414, 0.2691, 0.6224, 0.4948, 0.6306, 0.489, 0.6496, 0.4692, 0.6479, 0.474, 0.6289, 0.5397, 0.7903, 0.5382, 0.8037, 0.5259, 0.7998, 0.5316, 0.7861, 0.097, 0.8018, 0.05031, 0.8034, 0.08072, 0.7949, 0.5316, 0.7861, 0.5322, 0.7846, 0.5397, 0.7903, 0.2165, 0.4375, 0.2193, 0.4321, 0.2518, 0.4369, 0.2486, 0.4434, 0.3429, 0.9586, 0.3429, 0.9515, 0.4172, 0.9515, 0.4172, 0.9586, 0.8655, 0.9705, 0.8655, 0.9634, 0.9094, 0.9506, 0.9094, 0.9577, 0.5229, 0.4172, 0.516, 0.4232, 0.5125, 0.4054, 0.5189, 0.3999, 0.4268, 0.4294, 0.4252, 0.4177, 0.4636, 0.4131, 0.4653, 0.4246, 0.9094, 0.9577, 0.9094, 0.9506, 0.9512, 0.932, 0.9512, 0.939, 0.2486, 0.4434, 0.2518, 0.4369, 0.2674, 0.4388, 0.2641, 0.4459, 0.7045, 0.9586, 0.7045, 0.9515, 0.7269, 0.9559, 0.7269, 0.9629, 0.2641, 0.4459, 0.265, 0.4381, 0.2965, 0.4334, 0.296, 0.4435, 0.5007, 0.3094, 0.4955, 0.3142, 0.4885, 0.278, 0.4936, 0.2732, 0.296, 0.4435, 0.2965, 0.4334, 0.3392, 0.4275, 0.3397, 0.4393, 0.09985, 0.4143, 0.103, 0.4083, 0.1594, 0.4195, 0.1562, 0.4255, 0.3397, 0.4393, 0.3392, 0.4275, 0.3824, 0.4225, 0.3837, 0.4345, 0.695, 0.9586, 0.695, 0.9515, 0.7045, 0.9515, 0.7045, 0.9586, 0.5148, 0.3824, 0.5095, 0.3872, 0.5025, 0.3505, 0.5077, 0.3457, 0.3422, 0.2695, 0.342, 0.2766, 0.2655, 0.2744, 0.2656, 0.2673, 0.3837, 0.4345, 0.3824, 0.4225, 0.4252, 0.4177, 0.4268, 0.4294, 0.4184, 0.2718, 0.4182, 0.2788, 0.342, 0.2766, 0.3422, 0.2695, 0.4653, 0.4246, 0.4636, 0.4131, 0.5217, 0.4082, 0.5229, 0.4172, 0.1562, 0.4255, 0.1594, 0.4195, 0.2193, 0.4321, 0.2165, 0.4375, 0.5189, 0.3999, 0.5125, 0.4054, 0.5095, 0.3872, 0.5148, 0.3824, 0.4172, 0.9586, 0.4172, 0.9515, 0.4915, 0.9515, 0.4915, 0.9586, 0.5077, 0.3457, 0.5025, 0.3505, 0.4955, 0.3142, 0.5007, 0.3094, 0.1916, 0.7509, 0.1955, 0.7564, 0.1381, 0.7756, 0.1343, 0.7702, 0.6271, 0.9586, 0.6271, 0.9515, 0.695, 0.9515, 0.695, 0.9586, 0.04338, 0.4029, 0.0465, 0.397, 0.103, 0.4083, 0.09985, 0.4143, 0.1417, 0.2653, 0.1416, 0.2724, 0.07973, 0.2716, 0.07982, 0.2645, 0.2893, 0.72, 0.2925, 0.7258, 0.254, 0.7368, 0.2503, 0.7314, 0.2472, 0.9629, 0.2472, 0.9472, 0.2687, 0.9515, 0.2687, 0.9586, 0.2037, 0.2662, 0.2035, 0.2733, 0.1416, 0.2724, 0.1417, 0.2653, 0.2503, 0.7314, 0.254, 0.7368, 0.1955, 0.7564, 0.1916, 0.7509, 0.1955, 0.9709, 0.1955, 0.9552, 0.2171, 0.9522, 0.2171, 0.9678, 0.5371, 0.7796, 0.5322, 0.7846, 0.4851, 0.7622, 0.4879, 0.7567, 0.4879, 0.7567, 0.4851, 0.7622, 0.4514, 0.7497, 0.4536, 0.744, 0.2656, 0.2673, 0.2655, 0.2744, 0.2035, 0.2733, 0.2037, 0.2662, 0.04398, 0.939, 0.04398, 0.9234, 0.07913, 0.9404, 0.07913, 0.956, 0.4536, 0.744, 0.4514, 0.7497, 0.4136, 0.7379, 0.4151, 0.7325, 0.07913, 0.956, 0.07913, 0.9404, 0.1258, 0.9551, 0.1258, 0.9708, 0.4151, 0.7325, 0.4136, 0.7379, 0.3749, 0.7289, 0.3756, 0.7235, 0.4936, 0.2732, 0.4935, 0.2802, 0.4182, 0.2788, 0.4184, 0.2718, 0.1258, 0.9708, 0.1258, 0.9551, 0.158, 0.9579, 0.158, 0.9736, 0.5432, 0.8081, 0.5382, 0.8037, 0.5397, 0.7903, 0.5454, 0.7908, 0.3756, 0.7235, 0.3749, 0.7289, 0.3363, 0.7238, 0.3361, 0.7182, 0.158, 0.9736, 0.158, 0.9579, 0.1955, 0.9552, 0.1955, 0.9709, 0.7621, 0.9682, 0.7621, 0.9612, 0.7835, 0.9638, 0.7835, 0.9709, 0.2171, 0.9678, 0.2171, 0.9522, 0.2472, 0.9472, 0.2472, 0.9629, 0.5122, 0.8891, 0.5083, 0.8836, 0.5214, 0.8515, 0.5255, 0.8569, 0.1343, 0.7702, 0.1381, 0.7756, 0.08072, 0.7949, 0.07763, 0.7887, 0.4915, 0.9586, 0.4915, 0.9515, 0.5593, 0.9515, 0.5593, 0.9586, 0.5377, 0.8243, 0.5334, 0.8192, 0.5382, 0.8037, 0.5432, 0.8081, 0.07763, 0.7887, 0.08072, 0.7949, 0.05031, 0.8034, 0.0455, 0.7891, 0.5593, 0.9586, 0.5593, 0.9515, 0.6271, 0.9515, 0.6271, 0.9586, 0.5255, 0.8569, 0.5214, 0.8515, 0.5334, 0.8192, 0.5377, 0.8243, 0.5454, 0.7908, 0.5397, 0.7903, 0.5322, 0.7846, 0.5371, 0.7796, 0.4985, 0.9205, 0.4946, 0.915, 0.5083, 0.8836, 0.5122, 0.8891, 0.4973, 0.9294, 0.4933, 0.9239, 0.4946, 0.915, 0.4985, 0.9205, 0.7269, 0.9629, 0.7269, 0.9559, 0.7621, 0.9612, 0.7621, 0.9682, 0.7835, 0.9709, 0.7835, 0.9638, 0.8256, 0.9665, 0.8256, 0.9736, 0.2687, 0.9586, 0.2687, 0.9515, 0.3429, 0.9515, 0.3429, 0.9586, 0.8256, 0.9736, 0.8256, 0.9665, 0.8655, 0.9634, 0.8655, 0.9705, 0.8012, 0.4917, 0.7999, 0.5303, 0.7212, 0.5295, 0.7226, 0.4902, 0.8632, 0.4976, 0.8658, 0.5263, 0.7999, 0.5303, 0.8012, 0.4917, 0.7226, 0.4902, 0.7212, 0.5295, 0.6401, 0.5263, 0.6432, 0.4917, 0.6432, 0.4917, 0.6401, 0.5263, 0.5676, 0.5217, 0.5752, 0.4913, 0.5268, 0.5328, 0.5364, 0.4818, 0.5752, 0.4913, 0.5676, 0.5217, 0.8035, 0.5713, 0.7193, 0.5721, 0.7212, 0.5295, 0.7999, 0.5303, 0.5364, 0.4818, 0.6386, 0.4609, 0.6432, 0.4917, 0.5752, 0.4913, 0.7226, 0.4902, 0.6432, 0.4917, 0.6481, 0.4872, 0.6703, 0.4865, 0.6901, 0.486, 0.7137, 0.4851, 0.7165, 0.485, 0.9134, 0.5476, 0.8035, 0.5713, 0.7999, 0.5303, 0.8658, 0.5263, 0.9134, 0.485, 0.9134, 0.5476, 0.8658, 0.5263, 0.8632, 0.4976, 0.3363, 0.7238, 0.3346, 0.7299, 0.3059, 0.7311, 0.3048, 0.7238, 0.3048, 0.7238, 0.3059, 0.7311, 0.2916, 0.7348, 0.2925, 0.7258, 0.303, 0.7182, 0.3048, 0.7238, 0.2925, 0.7258, 0.2893, 0.72, 0.3361, 0.7182, 0.3363, 0.7238, 0.3048, 0.7238, 0.303, 0.7182, 0.2191, 0.5265, 0.2191, 0.5106, 0.2224, 0.5132, 0.2238, 0.5224, 0.1996, 0.5332, 0.201, 0.5051, 0.2191, 0.5106, 0.2191, 0.5265, 0.2696, 0.5032, 0.2691, 0.5318, 0.251, 0.5261, 0.2507, 0.5099, 0.201, 0.5051, 0.2696, 0.5032, 0.2507, 0.5099, 0.2191, 0.5106, 0.5727, 0.1963, 0.5722, 0.2106, 0.5332, 0.2103, 0.534, 0.1963, 0.2191, 0.5106, 0.2507, 0.5099, 0.246, 0.5141, 0.2224, 0.5132, 0.251, 0.5261, 0.2191, 0.5265, 0.2238, 0.5224, 0.2477, 0.5235, 0.2507, 0.5099, 0.251, 0.5261, 0.2477, 0.5235, 0.246, 0.5141, 0.4953, 0.9239, 0.4734, 0.919, 0.4946, 0.915, 0.7136, 0.4822, 0.7163, 0.4822, 0.7165, 0.485, 0.7137, 0.4851, 0.7212, 0.4566, 0.7226, 0.4902, 0.7165, 0.485, 0.7163, 0.4822, 0.7158, 0.4736, 0.7153, 0.4647, 0.7152, 0.4616, 0.6386, 0.4609, 0.7212, 0.4566, 0.7152, 0.4616, 0.7119, 0.4619, 0.688, 0.4635, 0.6682, 0.4645, 0.6453, 0.4659, 0.6432, 0.4917, 0.6386, 0.4609, 0.6453, 0.4659, 0.6456, 0.4686, 0.6467, 0.4767, 0.6478, 0.4845, 0.6481, 0.4872, 0.6701, 0.4838, 0.6898, 0.4832, 0.6901, 0.486, 0.6703, 0.4865, 0.6685, 0.4672, 0.6883, 0.4663, 0.6891, 0.4747, 0.6694, 0.4755, 0.7123, 0.4649, 0.7153, 0.4647, 0.7158, 0.4736, 0.713, 0.4736, 0.5954, 0.1693, 0.6085, 0.1697, 0.6179, 0.18, 0.5866, 0.1755, 0.688, 0.4635, 0.7119, 0.4619, 0.7123, 0.4649, 0.6883, 0.4663, 0.7119, 0.4619, 0.7152, 0.4616, 0.7153, 0.4647, 0.7123, 0.4649, 0.6456, 0.4686, 0.6685, 0.4672, 0.6694, 0.4755, 0.6467, 0.4767, 0.6453, 0.4659, 0.6682, 0.4645, 0.6685, 0.4672, 0.6456, 0.4686, 0.6682, 0.4645, 0.688, 0.4635, 0.6883, 0.4663, 0.6685, 0.4672, 0.6478, 0.4845, 0.6701, 0.4838, 0.6703, 0.4865, 0.6481, 0.4872, 0.6467, 0.4767, 0.6694, 0.4755, 0.6701, 0.4838, 0.6478, 0.4845, 0.6694, 0.4755, 0.6891, 0.4747, 0.6898, 0.4832, 0.6701, 0.4838, 0.6898, 0.4832, 0.7136, 0.4822, 0.7137, 0.4851, 0.6901, 0.486, 0.6094, 0.1639, 0.6099, 0.1576, 0.6163, 0.1495, 0.6217, 0.164, 0.713, 0.4736, 0.7158, 0.4736, 0.7163, 0.4822, 0.7136, 0.4822, 0.5353, 0.2355, 0.5353, 0.2128, 0.5434, 0.2125, 0.5434, 0.2352, 0.5434, 0.2352, 0.5434, 0.2125, 0.5515, 0.2122, 0.5515, 0.2349, 0.6085, 0.1697, 0.6094, 0.1639, 0.6217, 0.164, 0.6179, 0.18, 0.5938, 0.163, 0.5954, 0.1693, 0.5866, 0.1755, 0.5834, 0.1615, 0.5949, 0.1562, 0.5938, 0.163, 0.5834, 0.1615, 0.5895, 0.1495, 0.6099, 0.1576, 0.5949, 0.1562, 0.5895, 0.1495, 0.6163, 0.1495, 0.5356, 0.2719, 0.5357, 0.2678, 0.5476, 0.2678, 0.5475, 0.2719, 0.5666, 0.06133, 0.5603, 0.04867, 0.5685, 0.0374, 0.5716, 0.05481, 0.03657, 0.2453, 0.03276, 0.2062, 0.04871, 0.2241, 0.04962, 0.2461, 0.1105, 0.206, 0.113, 0.2498, 0.08542, 0.2482, 0.0833, 0.23, 0.5716, 0.05481, 0.5685, 0.0374, 0.5734, 0.02387, 0.579, 0.05474, 0.5366, 0.2467, 0.5473, 0.2392, 0.5699, 0.2467, 0.7824, 0.6326, 0.7779, 0.6511, 0.7702, 0.6477, 0.7709, 0.6346, 0.07982, 0.2645, 0.08542, 0.2482, 0.113, 0.2498, 0.1417, 0.2653, 0.5536, 0.1072, 0.5539, 0.09692, 0.5699, 0.1036, 0.6224, 0.01717, 0.6272, 0.02242, 0.6231, 0.02454, 0.6191, 0.02053, 0.5531, 0.08865, 0.5369, 0.09033, 0.5406, 0.06762, 0.5536, 0.08011, 0.5531, 0.08865, 0.5643, 0.08582, 0.5699, 0.1036, 0.5539, 0.09692, 0.6151, 0.6389, 0.6159, 0.6258, 0.6304, 0.6267, 0.6296, 0.6397, 0.7709, 0.6346, 0.7702, 0.6477, 0.7627, 0.6472, 0.7635, 0.6342, 0.5929, 0.1151, 0.5808, 0.114, 0.5879, 0.1042, 0.5926, 0.1047, 0.7088, 0.6311, 0.7081, 0.6442, 0.6978, 0.6435, 0.6985, 0.6305, 0.6591, 0.6412, 0.6598, 0.6282, 0.6731, 0.6289, 0.6724, 0.642, 0.7291, 0.6323, 0.7284, 0.6453, 0.7156, 0.6446, 0.7163, 0.6315, 0.6308, 0.07783, 0.6308, 0.08924, 0.6256, 0.09029, 0.6259, 0.07948, 0.6869, 0.6428, 0.6877, 0.6297, 0.6985, 0.6305, 0.6978, 0.6435, 0.5643, 0.08582, 0.5708, 0.08126, 0.5819, 0.08579, 0.5734, 0.09084, 0.579, 0.05474, 0.5734, 0.02387, 0.5774, 0.02672, 0.5819, 0.05052, 0.6801, 0.6424, 0.6808, 0.6294, 0.6877, 0.6297, 0.6869, 0.6428, 0.6279, 0.03209, 0.6278, 0.04036, 0.6265, 0.03986, 0.6266, 0.03223, 0.6231, 0.02454, 0.6279, 0.03209, 0.6266, 0.03223, 0.622, 0.02513, 0.6012, 0.0154, 0.6147, 0.01526, 0.6126, 0.01933, 0.6011, 0.0196, 0.6272, 0.02242, 0.6327, 0.03213, 0.6279, 0.03209, 0.6231, 0.02454, 0.5941, 0.0538, 0.579, 0.05474, 0.5819, 0.05052, 0.594, 0.04946, 0.6327, 0.04275, 0.6261, 0.04663, 0.6221, 0.04361, 0.6278, 0.04036, 0.5776, 0.1033, 0.5734, 0.09084, 0.5819, 0.08579, 0.5879, 0.1042, 0.6072, 0.09993, 0.6059, 0.07786, 0.6119, 0.07651, 0.6128, 0.09702, 0.6191, 0.09322, 0.6191, 0.07633, 0.6259, 0.07948, 0.6256, 0.09029, 0.6258, 0.06806, 0.6308, 0.07783, 0.6259, 0.07948, 0.6191, 0.07633, 0.5808, 0.114, 0.5699, 0.1036, 0.5776, 0.1033, 0.5879, 0.1042, 0.6039, 0.06753, 0.6177, 0.06632, 0.6119, 0.07651, 0.6059, 0.07786, 0.6289, 0.09644, 0.6232, 0.1026, 0.6128, 0.09702, 0.6191, 0.09322, 0.5699, 0.1036, 0.5643, 0.08582, 0.5734, 0.09084, 0.5776, 0.1033, 0.6004, 0.6297, 0.6159, 0.6258, 0.6151, 0.6389, 0.6026, 0.6413, 0.583, 0.6318, 0.6004, 0.6297, 0.6026, 0.6413, 0.5895, 0.6478, 0.5369, 0.09033, 0.5531, 0.08865, 0.5539, 0.09692, 0.5643, 0.08582, 0.5531, 0.08865, 0.5536, 0.08011, 0.5369, 0.1158, 0.5369, 0.09033, 0.5539, 0.09692, 0.5536, 0.1072, 0.7981, 0.6258, 0.7878, 0.6591, 0.7779, 0.6511, 0.7824, 0.6326, 0.5617, 0.07279, 0.5502, 0.05917, 0.5603, 0.04867, 0.5666, 0.06133, 0.5425, 0.04383, 0.5571, 0.04258, 0.5603, 0.04867, 0.5502, 0.05917, 0.6308, 0.08924, 0.6289, 0.09644, 0.6191, 0.09322, 0.6256, 0.09029, 0.6177, 0.06632, 0.6258, 0.06806, 0.6191, 0.07633, 0.6119, 0.07651, 0.6128, 0.09702, 0.6119, 0.07651, 0.6191, 0.07633, 0.6191, 0.09322, 0.6327, 0.03213, 0.6327, 0.04275, 0.6278, 0.04036, 0.6279, 0.03209, 0.6126, 0.01933, 0.6191, 0.02053, 0.6183, 0.02144, 0.6121, 0.02037, 0.6724, 0.642, 0.6731, 0.6289, 0.6808, 0.6294, 0.6801, 0.6424, 0.7163, 0.6315, 0.7156, 0.6446, 0.7081, 0.6442, 0.7088, 0.6311, 0.6147, 0.01526, 0.6224, 0.01717, 0.6191, 0.02053, 0.6126, 0.01933, 0.5708, 0.08126, 0.5859, 0.07322, 0.5906, 0.08281, 0.5819, 0.08579, 0.5879, 0.1042, 0.5819, 0.08579, 0.5906, 0.08281, 0.5926, 0.1047, 0.6135, 0.05053, 0.5941, 0.0538, 0.594, 0.04946, 0.6115, 0.04658, 0.5734, 0.02387, 0.5819, 0.01859, 0.5841, 0.02258, 0.5774, 0.02672, 0.5819, 0.05052, 0.5774, 0.02672, 0.5789, 0.02716, 0.5829, 0.04943, 0.7635, 0.6342, 0.7627, 0.6472, 0.7478, 0.6464, 0.747, 0.6333, 0.6296, 0.6397, 0.6304, 0.6267, 0.6419, 0.6272, 0.6396, 0.6402, 0.6109, 0.1097, 0.5929, 0.1151, 0.5926, 0.1047, 0.6072, 0.09993, 0.6232, 0.1026, 0.6109, 0.1097, 0.6072, 0.09993, 0.6128, 0.09702, 0.6261, 0.04663, 0.6135, 0.05053, 0.6115, 0.04658, 0.6221, 0.04361, 0.5859, 0.07322, 0.6039, 0.06753, 0.6059, 0.07786, 0.5906, 0.08281, 0.5926, 0.1047, 0.5906, 0.08281, 0.6059, 0.07786, 0.6072, 0.09993, 0.5819, 0.01859, 0.6012, 0.0154, 0.6011, 0.0196, 0.5841, 0.02258, 0.594, 0.04946, 0.5819, 0.05052, 0.5829, 0.04943, 0.5943, 0.04833, 0.747, 0.6333, 0.7478, 0.6464, 0.7284, 0.6453, 0.7291, 0.6323, 0.6396, 0.6402, 0.6419, 0.6272, 0.6598, 0.6282, 0.6591, 0.6412, 0.5661, 0.1469, 0.5607, 0.1209, 0.5714, 0.1224, 0.5765, 0.146, 0.5823, 0.144, 0.5773, 0.1244, 0.5802, 0.1288, 0.5836, 0.1365, 0.5765, 0.146, 0.5714, 0.1224, 0.5773, 0.1244, 0.5823, 0.144, 0.5377, 0.1468, 0.5372, 0.1233, 0.5441, 0.1207, 0.5493, 0.1469, 0.5493, 0.1469, 0.5441, 0.1207, 0.5607, 0.1209, 0.5661, 0.1469, 0.5774, 0.02672, 0.5841, 0.02258, 0.5851, 0.02343, 0.5789, 0.02716, 0.6011, 0.0196, 0.6126, 0.01933, 0.6121, 0.02037, 0.6013, 0.02064, 0.5841, 0.02258, 0.6011, 0.0196, 0.6013, 0.02064, 0.5851, 0.02343, 0.6191, 0.02053, 0.6231, 0.02454, 0.622, 0.02513, 0.6183, 0.02144, 0.6221, 0.04361, 0.6115, 0.04658, 0.611, 0.04558, 0.6212, 0.04278, 0.6115, 0.04658, 0.594, 0.04946, 0.5943, 0.04833, 0.611, 0.04558, 0.6278, 0.04036, 0.6221, 0.04361, 0.6212, 0.04278, 0.6265, 0.03986, 0.4374, 0.1845, 0.4771, 0.1851, 0.472, 0.1907, 0.4418, 0.1884, 0.547, 0.2529, 0.547, 0.2623, 0.5458, 0.2609, 0.5456, 0.2542, 0.4214, 0.1689, 0.4942, 0.1704, 0.4862, 0.1852, 0.4771, 0.1851, 0.4374, 0.1845, 0.4207, 0.2179, 0.4214, 0.1689, 0.4374, 0.1845, 0.4355, 0.2093, 0.5785, 0.1929, 0.5329, 0.1928, 0.5326, 0.1718, 0.5781, 0.1718, 0.4771, 0.1851, 0.479, 0.2004, 0.4774, 0.2096, 0.4729, 0.2057, 0.472, 0.1907, 0.4355, 0.2093, 0.4374, 0.1845, 0.4418, 0.1884, 0.4431, 0.2031, 0.4774, 0.2096, 0.4355, 0.2093, 0.4431, 0.2031, 0.4729, 0.2057, 0.4942, 0.1704, 0.4948, 0.2188, 0.4868, 0.2096, 0.4866, 0.2005, 0.4862, 0.1852, 0.4862, 0.1852, 0.4866, 0.2005, 0.479, 0.2004, 0.4771, 0.1851, 0.5456, 0.2542, 0.5458, 0.2609, 0.544, 0.2592, 0.5438, 0.2575, 0.5441, 0.2558, 0.547, 0.2623, 0.5377, 0.2623, 0.5391, 0.261, 0.5458, 0.2609, 0.5377, 0.2525, 0.547, 0.2529, 0.5456, 0.2542, 0.5389, 0.2538, 0.5377, 0.2623, 0.5377, 0.2525, 0.5389, 0.2538, 0.5391, 0.261, 0.5424, 0.259, 0.5408, 0.2592, 0.5412, 0.2587, 0.5424, 0.2587, 0.5458, 0.2609, 0.5391, 0.261, 0.5408, 0.2592, 0.5424, 0.259, 0.544, 0.2592, 0.5389, 0.2538, 0.5456, 0.2542, 0.5441, 0.2558, 0.5424, 0.256, 0.5408, 0.2558, 0.5391, 0.261, 0.5389, 0.2538, 0.5408, 0.2558, 0.541, 0.2575, 0.5408, 0.2592, 0.5438, 0.2575, 0.544, 0.2592, 0.5436, 0.2587, 0.5436, 0.2575, 0.541, 0.2575, 0.5408, 0.2558, 0.5413, 0.2563, 0.5413, 0.2575, 0.5408, 0.2558, 0.5424, 0.256, 0.5424, 0.2563, 0.5413, 0.2563, 0.5424, 0.2575, 0.5424, 0.2587, 0.5412, 0.2587, 0.5413, 0.2575, 0.5424, 0.2563, 0.5424, 0.2575, 0.5413, 0.2575, 0.5413, 0.2563, 0.5437, 0.2562, 0.5436, 0.2575, 0.5424, 0.2575, 0.5424, 0.2563, 0.5436, 0.2575, 0.5436, 0.2587, 0.5424, 0.2587, 0.5424, 0.2575, 0.5441, 0.2558, 0.5438, 0.2575, 0.5436, 0.2575, 0.5437, 0.2562, 0.5424, 0.256, 0.5441, 0.2558, 0.5437, 0.2562, 0.5424, 0.2563, 0.544, 0.2592, 0.5424, 0.259, 0.5424, 0.2587, 0.5436, 0.2587, 0.5408, 0.2592, 0.541, 0.2575, 0.5413, 0.2575, 0.5412, 0.2587, 0.08283, 0.896, 0.08283, 0.4964, 0.278, 0.4964, 0.278, 0.896, 0.7483, 0.09008, 0.7154, 0.4954, 0.5516, 0.3674, 0.5357, 0.2154, 0.065, 0.1128, 0.7483, 0.09008, 0.5357, 0.2154, 0.2535, 0.2016, 0.7154, 0.4954, 0.065, 0.4556, 0.2288, 0.369, 0.5516, 0.3674, 0.065, 0.4556, 0.065, 0.1128, 0.2535, 0.2016, 0.2288, 0.369, 0.6096, 0.6117, 0.6096, 0.2557, 0.9538, 0.2557, 0.9537, 0.6117, 0.5505, 0.7302, 0.05606, 0.7388, 0.163, 0.6092, 0.4392, 0.5781, 0.5505, 0.144, 0.5505, 0.7302, 0.4392, 0.5781, 0.4656, 0.2776, 0.05606, 0.7388, 0.06818, 0.153, 0.1522, 0.3073, 0.163, 0.6092, 0.06818, 0.153, 0.5505, 0.144, 0.4656, 0.2776, 0.1522, 0.3073, 0.08135, 0.8964, 0.08135, 0.4958, 0.2771, 0.4958, 0.277, 0.8964, 0.7397, 0.09485, 0.7079, 0.4869, 0.5495, 0.3632, 0.5341, 0.2161, 0.07876, 0.1168, 0.7397, 0.09485, 0.5341, 0.2161, 0.2611, 0.2027, 0.7079, 0.4869, 0.07876, 0.4484, 0.2372, 0.3646, 0.5495, 0.3632, 0.07876, 0.4484, 0.07876, 0.1168, 0.2611, 0.2027, 0.2372, 0.3646])
me_cube_052.use_remesh_preserve_volume = False
me_cube_052.use_remesh_preserve_attributes = False
me_cube_052.use_mirror_vertex_groups = False
me_cube_052.auto_texspace = False
me_cube_052.update()
arm_armature = bpy.data.armatures.new('Armature')  # bones are not reproduced

# ---- objects
ob_armature = bpy.data.objects.new('Armature', arm_armature)
ob_driver_door = bpy.data.objects.new('driver door', me_cube_052)

# ---- transforms, parenting, visibility, modifiers, constraints
ob_armature.location = (0.0, 0.0, 0.0)
ob_armature.lineart.crease_threshold = 0.0
ob_driver_door.parent = ob_armature
ob_driver_door.location = (0.0, 0.0, 0.0)
ob_driver_door.lineart.crease_threshold = 0.0
_vg = ob_driver_door.vertex_groups.new(name='interior lock')
_vg.add([371, 372, 373, 374, 375, 376, 377, 378], 1.0, 'REPLACE')
_vg = ob_driver_door.vertex_groups.new(name='mirror control')
_vg.add([379, 380, 381, 382, 383, 384, 385, 386], 1.0, 'REPLACE')
_vg = ob_driver_door.vertex_groups.new(name='window control')
_vg.add([387, 388, 389, 390, 391, 392, 393, 394], 1.0, 'REPLACE')
_vg = ob_driver_door.vertex_groups.new(name='Bone')
for _i, _w in zip([0, 1, 2, 3, 4, 5, 6, 7, 8, 9, 10, 11, 12, 13, 14, 15, 16, 17, 18, 19, 20, 21, 22, 23, 24, 25, 26, 27, 28, 29, 30, 31, 32, 33, 34, 35, 36, 37, 38, 39, 40, 41, 42, 43, 44, 45, 46, 47, 48, 49, 50, 51, 52, 53, 54, 55, 56, 57, 58, 59, 60, 61, 62, 63, 64, 65, 66, 67, 68, 69, 70, 71, 72, 73, 74, 75, 76, 77, 78, 79, 80, 81, 82, 83, 84, 85, 86, 87, 88, 89, 90, 91, 92, 93, 94, 95, 96, 97, 98, 99, 100, 101, 102, 103, 104, 105, 106, 107, 108, 109, 110, 111, 112, 113, 114, 115, 116, 117, 118, 119, 120, 121, 122, 123, 124, 125, 126, 127, 128, 129, 130, 131, 132, 133, 134, 135, 136, 137, 138, 139, 140, 141, 142, 143, 144, 145, 146, 147, 148, 149, 150, 151, 152, 153, 154, 155, 156, 157, 158, 159, 160, 161, 162, 163, 164, 165, 166, 167, 168, 169, 170, 171, 172, 173, 174, 175, 176, 177, 178, 179, 180, 181, 182, 183, 184, 185, 186, 187, 188, 189, 190, 191, 192, 193, 194, 195, 196, 197, 198, 199, 200, 201, 202, 203, 204, 205, 206, 207, 208, 209, 210, 211, 212, 213, 214, 215, 216, 217, 218, 219, 220, 221, 222, 223, 224, 225, 226, 227, 228, 229, 230, 231, 232, 233, 234, 235, 236, 237, 238, 239, 240, 241, 242, 243, 244, 245, 246, 247, 248, 249, 250, 251, 252, 253, 254, 255, 256, 257, 258, 259, 260, 261, 262, 263, 264, 265, 266, 267, 268, 269, 270, 271, 272, 273, 274, 275, 276, 277, 278, 279, 280, 281, 282, 283, 284, 285, 286, 287, 288, 289, 290, 291, 292, 293, 294, 295, 296, 297, 298, 299, 300, 301, 302, 303, 304, 305, 306, 307, 308, 309, 310, 311, 312, 313, 314, 315, 316, 317, 318, 319, 320, 321, 322, 323, 324, 325, 326, 327, 328, 329, 330, 331, 332, 333, 334, 335, 336, 337, 338, 339, 340, 341, 342, 343, 344, 345, 346, 347, 348, 349, 350, 351, 352, 353, 354, 355, 356, 357, 358, 359, 360, 361, 362, 363, 364, 365, 366, 367, 368, 369, 370, 371, 372, 373, 374, 375, 376, 377, 378, 379, 380, 381, 382, 383, 384, 385, 386, 387, 388, 389, 390, 391, 392, 393, 394], [1.0, 1.0, 1.0, 1.0, 1.0, 1.0, 1.0, 1.0, 1.0, 1.0, 1.0, 1.0, 1.0, 1.0, 1.0, 1.0, 1.0, 1.0, 1.0, 1.0, 1.0, 1.0, 1.0, 1.0, 1.0, 1.0, 1.0, 1.0, 1.0, 1.0, 1.0, 1.0, 1.0, 1.0, 1.0, 1.0, 1.0, 1.0, 1.0, 1.0, 1.0, 1.0, 1.0, 1.0, 1.0, 1.0, 1.0, 1.0, 1.0, 1.0, 1.0, 1.0, 1.0, 1.0, 1.0, 1.0, 1.0, 1.0, 1.0, 1.0, 1.0, 1.0, 1.0, 1.0, 1.0, 1.0, 1.0, 1.0, 1.0, 1.0, 1.0, 1.0, 1.0, 1.0, 1.0, 1.0, 1.0, 1.0, 1.0, 1.0, 1.0, 1.0, 1.0, 1.0, 1.0, 1.0, 1.0, 1.0, 1.0, 1.0, 1.0, 1.0, 1.0, 1.0, 1.0, 1.0, 1.0, 1.0, 1.0, 1.0, 1.0, 1.0, 1.0, 1.0, 1.0, 1.0, 1.0, 1.0, 1.0, 1.0, 1.0, 1.0, 1.0, 1.0, 1.0, 1.0, 1.0, 1.0, 1.0, 1.0, 1.0, 1.0, 1.0, 1.0, 1.0, 1.0, 1.0, 1.0, 1.0, 1.0, 1.0, 1.0, 1.0, 1.0, 1.0, 1.0, 1.0, 1.0, 1.0, 1.0, 1.0, 1.0, 1.0, 1.0, 1.0, 1.0, 1.0, 1.0, 1.0, 1.0, 1.0, 1.0, 1.0, 1.0, 1.0, 1.0, 1.0, 1.0, 1.0, 1.0, 1.0, 1.0, 1.0, 1.0, 1.0, 1.0, 1.0, 1.0, 1.0, 1.0, 1.0, 1.0, 1.0, 1.0, 1.0, 1.0, 1.0, 1.0, 1.0, 1.0, 1.0, 1.0, 1.0, 1.0, 1.0, 1.0, 1.0, 1.0, 1.0, 1.0, 1.0, 1.0, 1.0, 1.0, 1.0, 1.0, 1.0, 1.0, 1.0, 1.0, 1.0, 1.0, 1.0, 1.0, 1.0, 1.0, 1.0, 1.0, 1.0, 1.0, 1.0, 1.0, 1.0, 1.0, 1.0, 1.0, 1.0, 1.0, 1.0, 1.0, 1.0, 1.0, 1.0, 1.0, 1.0, 1.0, 1.0, 1.0, 1.0, 1.0, 1.0, 1.0, 1.0, 1.0, 1.0, 1.0, 1.0, 1.0, 1.0, 1.0, 1.0, 1.0, 1.0, 1.0, 1.0, 1.0, 1.0, 1.0, 1.0, 1.0, 1.0, 1.0, 1.0, 1.0, 1.0, 1.0, 1.0, 1.0, 1.0, 1.0, 1.0, 1.0, 1.0, 1.0, 1.0, 1.0, 1.0, 1.0, 1.0, 1.0, 1.0, 1.0, 1.0, 1.0, 1.0, 1.0, 1.0, 1.0, 1.0, 1.0, 1.0, 1.0, 1.0, 1.0, 1.0, 1.0, 1.0, 1.0, 1.0, 1.0, 1.0, 1.0, 1.0, 1.0, 1.0, 1.0, 1.0, 1.0, 1.0, 1.0, 1.0, 1.0, 1.0, 1.0, 1.0, 1.0, 1.0, 1.0, 1.0, 1.0, 1.0, 1.0, 1.0, 1.0, 1.0, 1.0, 1.0, 1.0, 1.0, 1.0, 1.0, 1.0, 1.0, 1.0, 1.0, 1.0, 1.0, 1.0, 1.0, 1.0, 1.0, 1.0, 1.0, 1.0, 1.0, 1.0, 1.0, 1.0, 1.0, 1.0, 1.0, 1.0, 1.0, 1.0, 1.0, 1.0, 1.0, 1.0, 1.0, 1.0, 1.0, 1.0, 1.0, 1.0, 1.0, 1.0, 1.0, 1.0, 1.0, 1.0, 1.0, 1.0, 1.0, 1.0, 1.0, 1.0, 1.0, 1.0, 1.0, 1.0, 1.0, 1.0, 1.0, 1.0, 1.0, 1.0, 1.0, 1.0, 1.0, 1.0, 0.9999, 1.0, 1.0, 1.0, 1.0, 0.9999, 1.0, 0.9999, 0.9999, 0.9999, 0.9999, 0.9999, 0.9999, 0.9999, 0.9999]): _vg.add([_i], _w, 'REPLACE')
_m = ob_driver_door.modifiers.new('Armature', 'ARMATURE')
_m.object = ob_armature

# ---- collection membership
col_collection_1.objects.link(ob_armature)
col_collection_1.objects.link(ob_driver_door)

# ---- scene / render settings (as saved in the file)
scene.frame_start = 0; scene.frame_end = 64; scene.frame_set(0)
scene.render.engine = 'BLENDER_EEVEE_NEXT'
scene.render.resolution_percentage = 50
scene.render.dither_intensity = 0.0
scene.cycles.use_denoising = False
scene.cycles.samples = 128
scene.cycles.sampling_pattern = 'TABULATED_SOBOL'
scene.cycles.light_sampling_threshold = 0.0
scene.cycles.use_adaptive_sampling = False
scene.cycles.use_light_tree = False
scene.cycles.blur_glossy = 0.0
scene.cycles.sample_clamp_indirect = 0.0
scene.view_settings.view_transform = 'Standard'
bpy.context.view_layer.update()

# ---- added for rendering (the .blend has no active camera and no usable light): camera, sun
cam_auto = bpy.data.cameras.new('AutoCamera')
cam_auto.lens = 50.0
cam_auto.sensor_width = 36.0
cam_auto.clip_end = 1000.0
ob_auto_camera = bpy.data.objects.new('AutoCamera', cam_auto)
scene.collection.objects.link(ob_auto_camera)
ob_auto_camera.location = (4.96537, -5.92787, 2.06285)
ob_auto_camera.rotation_euler = (1.09748, -7.21219e-08, 0.694738)
scene.camera = ob_auto_camera
light_auto_sun = bpy.data.lights.new('AutoSun', 'SUN')
light_auto_sun.energy = 3.0
light_auto_sun.angle = 0.0523599
ob_auto_sun = bpy.data.objects.new('AutoSun', light_auto_sun)
scene.collection.objects.link(ob_auto_sun)
ob_auto_sun.rotation_euler = (0.872665, 0.174533, 0.523599)
bpy.context.view_layer.update()
